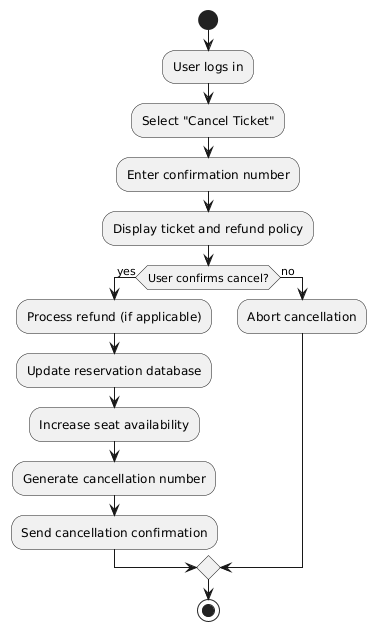

The diagram above was rendered by PlantUML. Its source (embedded in the PNG):
@startuml
start
:User logs in;
:Select "Cancel Ticket";
:Enter confirmation number;
:Display ticket and refund policy;
if (User confirms cancel?) then (yes)
  :Process refund (if applicable);
  :Update reservation database;
  :Increase seat availability;
  :Generate cancellation number;
  :Send cancellation confirmation;
else (no)
  :Abort cancellation;
endif
stop
@enduml